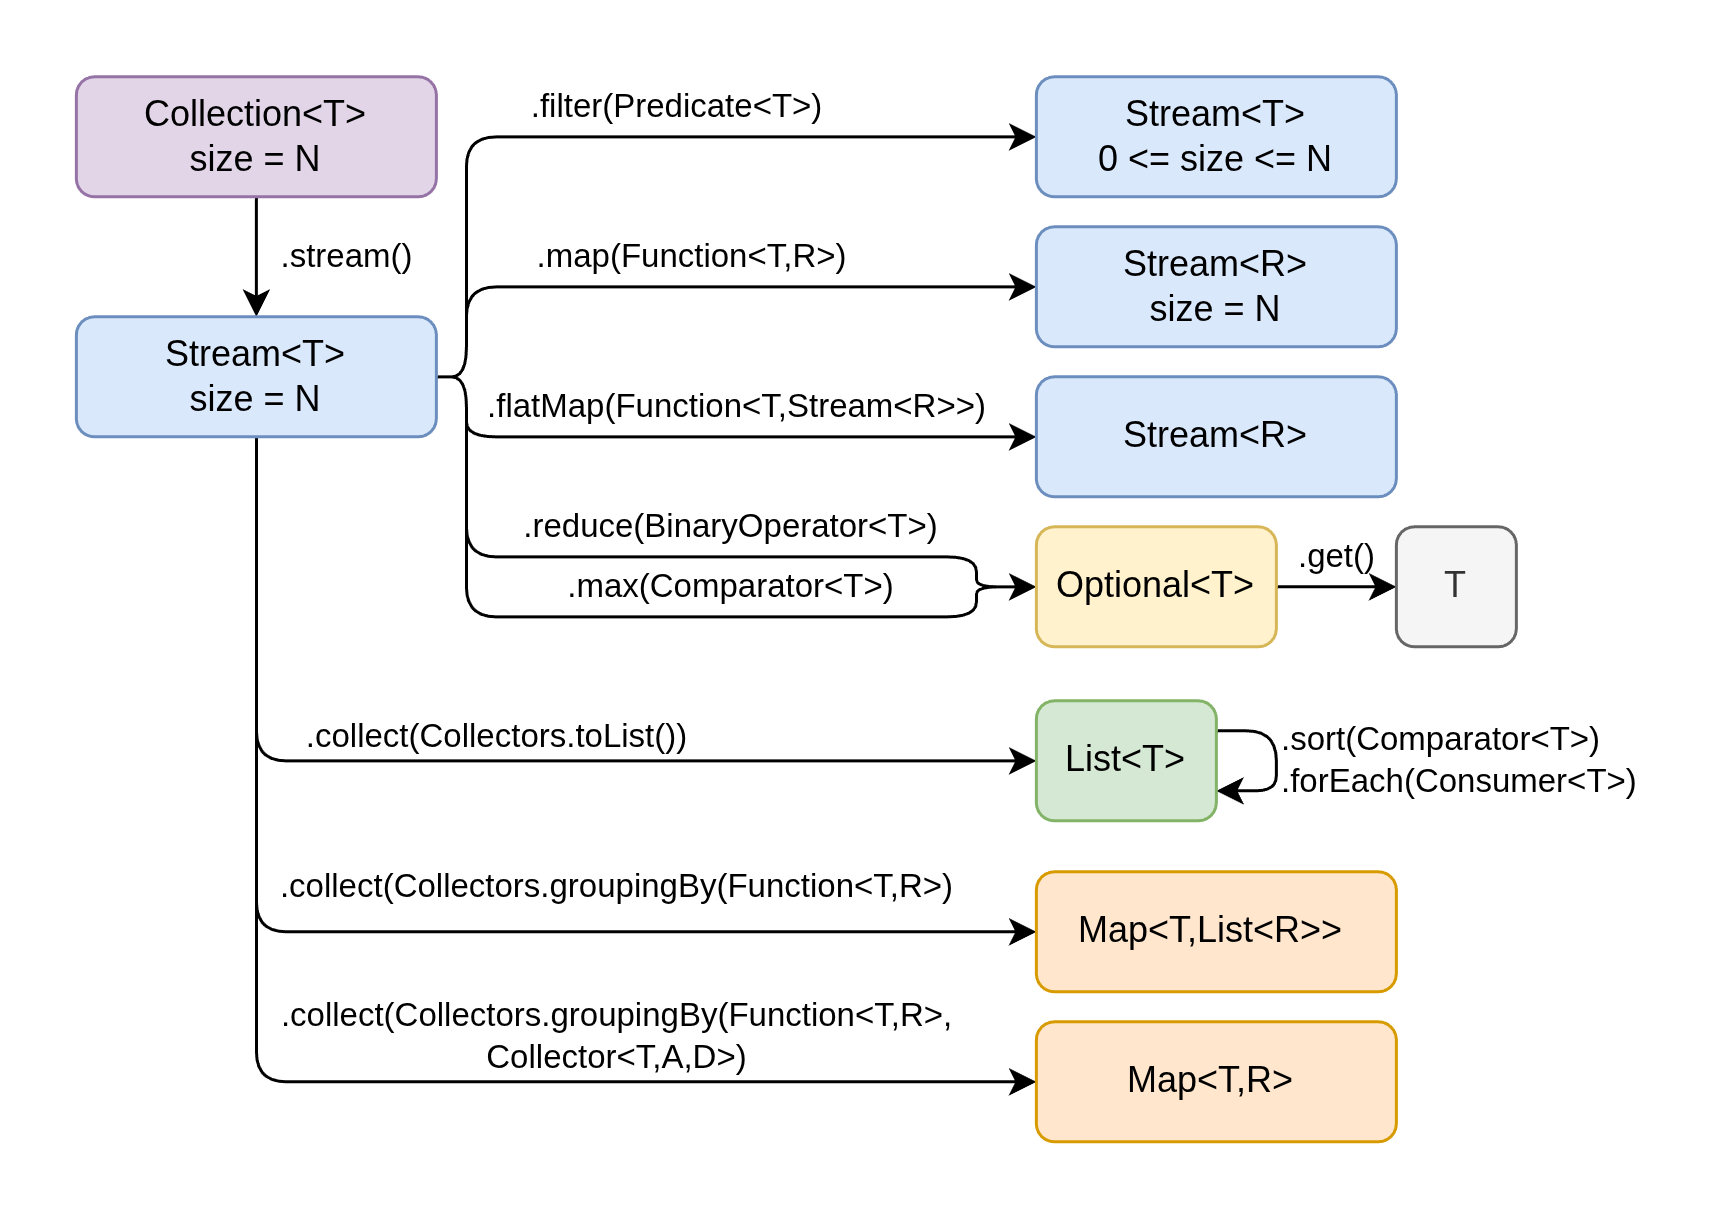

The diagram above was exported from draw.io. Its source (the exported page's mxGraphModel, read from the mxfile embedded in the PNG):
<mxGraphModel dx="937" dy="581" grid="1" gridSize="10" guides="1" tooltips="1" connect="1" arrows="1" fold="1" page="1" pageScale="1" pageWidth="827" pageHeight="583" math="0" shadow="0">
  <root>
    <mxCell id="0" />
    <mxCell id="1" parent="0" />
    <mxCell id="2" edge="1" parent="1" source="3" style="edgeStyle=orthogonalEdgeStyle;rounded=1;orthogonalLoop=1;jettySize=auto;html=1;labelBackgroundColor=none;strokeWidth=1;curved=0;" target="12" value=".stream()">
      <mxGeometry relative="1" y="30" as="geometry">
        <mxPoint as="offset" />
      </mxGeometry>
    </mxCell>
    <mxCell id="3" parent="1" style="rounded=1;whiteSpace=wrap;html=1;fillColor=#e1d5e7;strokeColor=#9673a6;labelBackgroundColor=none;" value="Collection&amp;lt;T&amp;gt;&lt;br&gt;size = N" vertex="1">
      <mxGeometry height="40" width="120" x="174" y="114" as="geometry" />
    </mxCell>
    <mxCell id="4" edge="1" parent="1" source="12" style="edgeStyle=orthogonalEdgeStyle;rounded=1;orthogonalLoop=1;jettySize=auto;html=1;labelBackgroundColor=none;strokeWidth=1;curved=0;" target="13" value=".filter(Predicate&amp;lt;T&amp;gt;)">
      <mxGeometry relative="1" x="0.1429" y="10" as="geometry">
        <mxPoint as="offset" />
        <Array as="points">
          <mxPoint x="304" y="214" />
          <mxPoint x="304" y="134" />
        </Array>
      </mxGeometry>
    </mxCell>
    <mxCell id="5" edge="1" parent="1" source="12" style="edgeStyle=orthogonalEdgeStyle;rounded=1;orthogonalLoop=1;jettySize=auto;html=1;labelBackgroundColor=none;strokeWidth=1;curved=0;" target="14" value=".map(Function&amp;lt;T,R&amp;gt;)">
      <mxGeometry relative="1" y="10" as="geometry">
        <mxPoint as="offset" />
        <Array as="points">
          <mxPoint x="304" y="214" />
          <mxPoint x="304" y="184" />
        </Array>
      </mxGeometry>
    </mxCell>
    <mxCell id="6" edge="1" parent="1" source="12" style="edgeStyle=orthogonalEdgeStyle;rounded=1;orthogonalLoop=1;jettySize=auto;html=1;strokeWidth=1;curved=0;entryX=0;entryY=0.5;entryDx=0;entryDy=0;labelBackgroundColor=none;" target="16" value=".reduce(BinaryOperator&amp;lt;T&amp;gt;)">
      <mxGeometry relative="1" x="0.1724" y="10" as="geometry">
        <mxPoint as="offset" />
        <Array as="points">
          <mxPoint x="304.05" y="214" />
          <mxPoint x="304.05" y="274" />
          <mxPoint x="474" y="274" />
          <mxPoint x="474" y="284" />
        </Array>
      </mxGeometry>
    </mxCell>
    <mxCell id="7" edge="1" parent="1" source="12" style="edgeStyle=orthogonalEdgeStyle;rounded=1;orthogonalLoop=1;jettySize=auto;html=1;strokeWidth=1;curved=0;labelBackgroundColor=none;" target="16" value=".max(Comparator&amp;lt;T&amp;gt;)">
      <mxGeometry relative="1" x="0.2258" y="10" as="geometry">
        <mxPoint as="offset" />
        <Array as="points">
          <mxPoint x="304.05" y="214" />
          <mxPoint x="304.05" y="294" />
          <mxPoint x="474.05" y="294" />
          <mxPoint x="474.05" y="284" />
        </Array>
      </mxGeometry>
    </mxCell>
    <mxCell id="8" edge="1" parent="1" source="12" style="edgeStyle=orthogonalEdgeStyle;rounded=1;orthogonalLoop=1;jettySize=auto;html=1;curved=0;labelBackgroundColor=none;" target="18" value=".flatMap(Function&amp;lt;T,Stream&amp;lt;R&amp;gt;&amp;gt;)">
      <mxGeometry relative="1" x="0.0909" y="10" as="geometry">
        <mxPoint as="offset" />
        <Array as="points">
          <mxPoint x="304" y="214" />
          <mxPoint x="304" y="234" />
        </Array>
      </mxGeometry>
    </mxCell>
    <mxCell id="9" edge="1" parent="1" source="12" style="edgeStyle=orthogonalEdgeStyle;rounded=1;orthogonalLoop=1;jettySize=auto;html=1;curved=0;labelBackgroundColor=none;" target="19" value=".collect(Collectors.groupingBy(Function&amp;lt;T,R&amp;gt;)">
      <mxGeometry relative="1" x="0.3412" y="15" as="geometry">
        <mxPoint as="offset" />
        <Array as="points">
          <mxPoint x="234" y="399" />
        </Array>
      </mxGeometry>
    </mxCell>
    <mxCell id="10" edge="1" parent="1" source="12" style="edgeStyle=orthogonalEdgeStyle;rounded=1;orthogonalLoop=1;jettySize=auto;html=1;curved=0;labelBackgroundColor=none;" target="20" value=".collect(Collectors.groupingBy(Function&amp;lt;T,R&amp;gt;,&lt;br&gt;Collector&amp;lt;T,A,D&amp;gt;)">
      <mxGeometry relative="1" x="0.4105" y="15" as="geometry">
        <mxPoint as="offset" />
        <Array as="points">
          <mxPoint x="234" y="449" />
        </Array>
      </mxGeometry>
    </mxCell>
    <mxCell id="11" edge="1" parent="1" source="12" style="edgeStyle=orthogonalEdgeStyle;rounded=1;orthogonalLoop=1;jettySize=auto;html=1;curved=0;labelBackgroundColor=none;" target="22" value="&lt;span style=&quot;color: rgb(0, 0, 0); font-family: Helvetica; font-size: 11px; font-style: normal; font-variant-ligatures: normal; font-variant-caps: normal; font-weight: 400; letter-spacing: normal; orphans: 2; text-align: center; text-indent: 0px; text-transform: none; widows: 2; word-spacing: 0px; -webkit-text-stroke-width: 0px; white-space: nowrap; text-decoration-thickness: initial; text-decoration-style: initial; text-decoration-color: initial; float: none; display: inline !important;&quot;&gt;.collect(Collectors.toList())&lt;/span&gt;">
      <mxGeometry relative="1" x="0.0217" y="8" as="geometry">
        <mxPoint as="offset" />
        <Array as="points">
          <mxPoint x="234" y="342" />
        </Array>
      </mxGeometry>
    </mxCell>
    <mxCell id="12" parent="1" style="rounded=1;whiteSpace=wrap;html=1;fillColor=#dae8fc;strokeColor=#6c8ebf;labelBackgroundColor=none;" value="Stream&amp;lt;T&amp;gt;&lt;br&gt;size = N" vertex="1">
      <mxGeometry height="40" width="120" x="174" y="194" as="geometry" />
    </mxCell>
    <mxCell id="13" parent="1" style="rounded=1;whiteSpace=wrap;html=1;fillColor=#dae8fc;strokeColor=#6c8ebf;labelBackgroundColor=none;" value="Stream&amp;lt;T&amp;gt;&lt;br&gt;0 &amp;lt;= size &amp;lt;= N" vertex="1">
      <mxGeometry height="40" width="120" x="494" y="114" as="geometry" />
    </mxCell>
    <mxCell id="14" parent="1" style="rounded=1;whiteSpace=wrap;html=1;fillColor=#dae8fc;strokeColor=#6c8ebf;labelBackgroundColor=none;" value="Stream&amp;lt;R&amp;gt;&lt;br&gt;size = N" vertex="1">
      <mxGeometry height="40" width="120" x="494" y="164" as="geometry" />
    </mxCell>
    <mxCell id="15" edge="1" parent="1" source="16" style="edgeStyle=orthogonalEdgeStyle;rounded=1;orthogonalLoop=1;jettySize=auto;html=1;strokeWidth=1;curved=0;labelBackgroundColor=none;" target="17" value=".get()">
      <mxGeometry relative="1" y="10" as="geometry">
        <mxPoint as="offset" />
      </mxGeometry>
    </mxCell>
    <mxCell id="16" parent="1" style="rounded=1;whiteSpace=wrap;html=1;fillColor=#fff2cc;strokeColor=#d6b656;labelBackgroundColor=none;" value="Optional&amp;lt;T&amp;gt;" vertex="1">
      <mxGeometry height="40" width="80" x="494" y="264" as="geometry" />
    </mxCell>
    <mxCell id="17" parent="1" style="rounded=1;whiteSpace=wrap;html=1;fillColor=#f5f5f5;fontColor=#333333;strokeColor=#666666;labelBackgroundColor=none;" value="T" vertex="1">
      <mxGeometry height="40" width="40" x="614" y="264" as="geometry" />
    </mxCell>
    <mxCell id="18" parent="1" style="rounded=1;whiteSpace=wrap;html=1;fillColor=#dae8fc;strokeColor=#6c8ebf;labelBackgroundColor=none;" value="Stream&amp;lt;R&amp;gt;" vertex="1">
      <mxGeometry height="40" width="120" x="494" y="214" as="geometry" />
    </mxCell>
    <mxCell id="19" parent="1" style="rounded=1;whiteSpace=wrap;html=1;fillColor=#ffe6cc;strokeColor=#d79b00;labelBackgroundColor=none;" value="Map&amp;lt;T,List&amp;lt;R&amp;gt;&amp;gt;&amp;nbsp;" vertex="1">
      <mxGeometry height="40" width="120" x="494" y="379" as="geometry" />
    </mxCell>
    <mxCell id="20" parent="1" style="rounded=1;whiteSpace=wrap;html=1;fillColor=#ffe6cc;strokeColor=#d79b00;labelBackgroundColor=none;" value="Map&amp;lt;T,R&amp;gt;&amp;nbsp;" vertex="1">
      <mxGeometry height="40" width="120" x="494" y="429" as="geometry" />
    </mxCell>
    <mxCell id="21" edge="1" parent="1" source="22" style="edgeStyle=orthogonalEdgeStyle;rounded=1;orthogonalLoop=1;jettySize=auto;html=1;curved=0;labelBackgroundColor=none;align=left;" target="22" value=".sort(Comparator&amp;lt;T&amp;gt;)&lt;br&gt;.forEach(Consumer&amp;lt;T&amp;gt;)">
      <mxGeometry relative="1" as="geometry">
        <mxPoint as="offset" />
        <mxPoint x="594" y="342" as="targetPoint" />
      </mxGeometry>
    </mxCell>
    <mxCell id="22" parent="1" style="rounded=1;whiteSpace=wrap;html=1;fillColor=#d5e8d4;strokeColor=#82b366;labelBackgroundColor=none;" value="List&amp;lt;T&amp;gt;" vertex="1">
      <mxGeometry height="40" width="60" x="494" y="322" as="geometry" />
    </mxCell>
  </root>
</mxGraphModel>